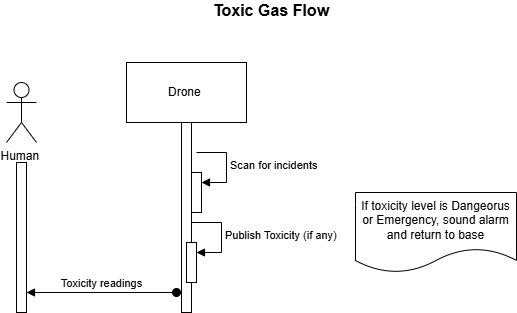

The diagram above was exported from draw.io. Its source (the exported page's mxGraphModel, read from the mxfile embedded in the PNG):
<mxGraphModel dx="1848" dy="1185" grid="1" gridSize="10" guides="1" tooltips="1" connect="1" arrows="1" fold="1" page="1" pageScale="1" pageWidth="850" pageHeight="1100" math="0" shadow="0">
  <root>
    <mxCell id="N2xowq72lYh4z5JTLg_m-0" />
    <mxCell id="N2xowq72lYh4z5JTLg_m-1" parent="N2xowq72lYh4z5JTLg_m-0" />
    <mxCell id="GvZ74m6UYewVlXDaHTAq-0" value="Drone&amp;nbsp;" style="rounded=0;whiteSpace=wrap;html=1;" parent="N2xowq72lYh4z5JTLg_m-1" vertex="1">
      <mxGeometry x="280" y="240" width="120" height="60" as="geometry" />
    </mxCell>
    <mxCell id="GvZ74m6UYewVlXDaHTAq-1" value="" style="html=1;points=[[0,0,0,0,5],[0,1,0,0,-5],[1,0,0,0,5],[1,1,0,0,-5]];perimeter=orthogonalPerimeter;outlineConnect=0;targetShapes=umlLifeline;portConstraint=eastwest;newEdgeStyle={&quot;curved&quot;:0,&quot;rounded&quot;:0};" parent="N2xowq72lYh4z5JTLg_m-1" vertex="1">
      <mxGeometry x="335" y="300" width="10" height="190" as="geometry" />
    </mxCell>
    <mxCell id="GvZ74m6UYewVlXDaHTAq-2" value="" style="html=1;points=[[0,0,0,0,5],[0,1,0,0,-5],[1,0,0,0,5],[1,1,0,0,-5]];perimeter=orthogonalPerimeter;outlineConnect=0;targetShapes=umlLifeline;portConstraint=eastwest;newEdgeStyle={&quot;curved&quot;:0,&quot;rounded&quot;:0};" parent="N2xowq72lYh4z5JTLg_m-1" vertex="1">
      <mxGeometry x="345" y="350" width="10" height="40" as="geometry" />
    </mxCell>
    <mxCell id="GvZ74m6UYewVlXDaHTAq-3" value="Scan for incidents" style="html=1;align=left;spacingLeft=2;endArrow=block;rounded=0;edgeStyle=orthogonalEdgeStyle;curved=0;rounded=0;" parent="N2xowq72lYh4z5JTLg_m-1" target="GvZ74m6UYewVlXDaHTAq-2" edge="1">
      <mxGeometry relative="1" as="geometry">
        <mxPoint x="350" y="330" as="sourcePoint" />
        <Array as="points">
          <mxPoint x="380" y="360" />
        </Array>
      </mxGeometry>
    </mxCell>
    <mxCell id="GvZ74m6UYewVlXDaHTAq-4" value="" style="html=1;points=[[0,0,0,0,5],[0,1,0,0,-5],[1,0,0,0,5],[1,1,0,0,-5]];perimeter=orthogonalPerimeter;outlineConnect=0;targetShapes=umlLifeline;portConstraint=eastwest;newEdgeStyle={&quot;curved&quot;:0,&quot;rounded&quot;:0};" parent="N2xowq72lYh4z5JTLg_m-1" vertex="1">
      <mxGeometry x="340" y="420" width="10" height="40" as="geometry" />
    </mxCell>
    <mxCell id="GvZ74m6UYewVlXDaHTAq-5" value="Publish Toxicity (if any)" style="html=1;align=left;spacingLeft=2;endArrow=block;rounded=0;edgeStyle=orthogonalEdgeStyle;curved=0;rounded=0;" parent="N2xowq72lYh4z5JTLg_m-1" target="GvZ74m6UYewVlXDaHTAq-4" edge="1">
      <mxGeometry relative="1" as="geometry">
        <mxPoint x="345" y="400" as="sourcePoint" />
        <Array as="points">
          <mxPoint x="375" y="430" />
        </Array>
      </mxGeometry>
    </mxCell>
    <mxCell id="GvZ74m6UYewVlXDaHTAq-6" value="If toxicity level is Dangeorus or Emergency, sound alarm and return to base" style="shape=document;whiteSpace=wrap;html=1;boundedLbl=1;" parent="N2xowq72lYh4z5JTLg_m-1" vertex="1">
      <mxGeometry x="509" y="370" width="161" height="80" as="geometry" />
    </mxCell>
    <mxCell id="GvZ74m6UYewVlXDaHTAq-7" value="Human&amp;nbsp;" style="shape=umlActor;verticalLabelPosition=bottom;verticalAlign=top;html=1;outlineConnect=0;" parent="N2xowq72lYh4z5JTLg_m-1" vertex="1">
      <mxGeometry x="160" y="260" width="30" height="60" as="geometry" />
    </mxCell>
    <mxCell id="GvZ74m6UYewVlXDaHTAq-8" value="" style="html=1;points=[[0,0,0,0,5],[0,1,0,0,-5],[1,0,0,0,5],[1,1,0,0,-5]];perimeter=orthogonalPerimeter;outlineConnect=0;targetShapes=umlLifeline;portConstraint=eastwest;newEdgeStyle={&quot;curved&quot;:0,&quot;rounded&quot;:0};" parent="N2xowq72lYh4z5JTLg_m-1" vertex="1">
      <mxGeometry x="170" y="340" width="10" height="150" as="geometry" />
    </mxCell>
    <mxCell id="GvZ74m6UYewVlXDaHTAq-9" value="Toxicity readings" style="html=1;verticalAlign=bottom;startArrow=oval;startFill=1;endArrow=block;startSize=8;curved=0;rounded=0;" parent="N2xowq72lYh4z5JTLg_m-1" target="GvZ74m6UYewVlXDaHTAq-8" edge="1">
      <mxGeometry width="60" relative="1" as="geometry">
        <mxPoint x="330" y="470" as="sourcePoint" />
        <mxPoint x="280" y="470" as="targetPoint" />
      </mxGeometry>
    </mxCell>
    <mxCell id="GvZ74m6UYewVlXDaHTAq-10" value="&lt;b&gt;&lt;font style=&quot;font-size: 16px;&quot;&gt;Toxic Gas Flow&lt;/font&gt;&lt;/b&gt;&lt;div&gt;&lt;br&gt;&lt;/div&gt;" style="text;html=1;align=center;verticalAlign=middle;whiteSpace=wrap;rounded=0;" parent="N2xowq72lYh4z5JTLg_m-1" vertex="1">
      <mxGeometry x="360" y="180" width="130" height="30" as="geometry" />
    </mxCell>
  </root>
</mxGraphModel>